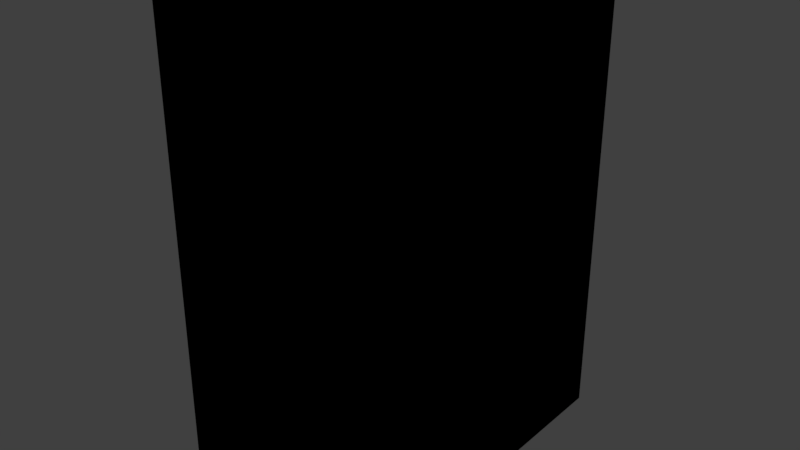 # Source: EXITROOM_2.blend  (saved by Blender 2.79.0; exported with 4.5.12 LTS)
import bpy
from mathutils import Matrix  # noqa: F401  (used for matrix-valued properties, if any)

bpy.ops.wm.read_factory_settings(use_empty=True)
scene = bpy.context.scene
scene.name = 'Scene'

# ---- collections
col_collection_1 = bpy.data.collections.new('Collection 1'); scene.collection.children.link(col_collection_1)

# ---- materials (node trees are filled in below, after node groups)
mat_material_002 = bpy.data.materials.new('Material.002')
mat_material_002.alpha_threshold = 0.0
mat_material_002.use_transparent_shadow = False
mat_material_002.diffuse_color = (0.0, 0.0, 0.0, 1.0)
mat_material_002.roughness = 0.5

# ---- material node trees

# ---- world
world_world = bpy.data.worlds.new('World'); scene.world = world_world
world_world.color = (0.05088, 0.05088, 0.05088)
world_world.use_sun_shadow = False
world_world.sun_shadow_jitter_overblur = 0.0
world_world.cycles.sampling_method = 'MANUAL'

# ---- meshes
me_cube_001 = bpy.data.meshes.new('Cube.001')
me_cube_001.from_pydata([(-1.032, -2.403, -1.156), (-1.032, -2.403, -0.9825), (-1.032, 3.33, -1.156), (-1.032, 3.33, -0.9825), (2.49, -2.403, -1.156), (2.49, -2.403, -0.9825), (2.49, 3.33, -1.156), (2.49, 3.33, -0.9825), (-1.032, -2.403, 6.853), (-1.032, 3.33, 6.853), (2.49, -2.403, 6.853), (2.49, 3.33, 6.853), (-1.032, -2.403, 6.853), (2.49, -2.403, 6.853), (-1.032, 3.333, 6.853), (2.49, 3.333, 6.853)], [], [(0, 1, 3, 2), (2, 3, 7, 6), (6, 7, 5, 4), (4, 5, 1, 0), (2, 6, 4, 0), (7, 3, 1, 5), (5, 1, 8, 10), (3, 7, 11, 9), (1, 3, 9, 8), (10, 8, 12, 13), (13, 12, 14, 15)])
me_cube_001.materials.append(mat_material_002)
me_cube_001.use_remesh_preserve_volume = False
me_cube_001.use_remesh_preserve_attributes = False
me_cube_001.use_mirror_vertex_groups = False
me_cube_001.update()

# ---- objects
ob_cube_013 = bpy.data.objects.new('Cube.013', me_cube_001)

# ---- transforms, parenting, visibility, modifiers, constraints
ob_cube_013.location = (-1.429, 3.854, 1.775)
ob_cube_013.lineart.crease_threshold = 0.0

# ---- collection membership
col_collection_1.objects.link(ob_cube_013)

# ---- scene / render settings (as saved in the file)
scene.frame_start = 1; scene.frame_end = 250; scene.frame_set(0)
scene.render.engine = 'BLENDER_EEVEE_NEXT'
scene.render.resolution_percentage = 50
scene.render.dither_intensity = 0.0
scene.cycles.use_denoising = False
scene.cycles.samples = 128
scene.cycles.sampling_pattern = 'TABULATED_SOBOL'
scene.cycles.use_adaptive_sampling = False
scene.cycles.use_light_tree = False
scene.cycles.blur_glossy = 0.0
scene.cycles.sample_clamp_indirect = 0.0
scene.view_settings.view_transform = 'Standard'
bpy.context.view_layer.update()

# ---- added for rendering (the .blend has no active camera and no usable light): camera, sun
cam_auto = bpy.data.cameras.new('AutoCamera')
cam_auto.lens = 50.0
cam_auto.sensor_width = 36.0
cam_auto.clip_end = 1000.0
ob_auto_camera = bpy.data.objects.new('AutoCamera', cam_auto)
scene.collection.objects.link(ob_auto_camera)
ob_auto_camera.location = (8.97999, -7.29667, 12.3671)
ob_auto_camera.rotation_euler = (1.09748, -7.21219e-08, 0.694738)
scene.camera = ob_auto_camera
light_auto_sun = bpy.data.lights.new('AutoSun', 'SUN')
light_auto_sun.energy = 3.0
light_auto_sun.angle = 0.0523599
ob_auto_sun = bpy.data.objects.new('AutoSun', light_auto_sun)
scene.collection.objects.link(ob_auto_sun)
ob_auto_sun.rotation_euler = (0.872665, 0.174533, 0.523599)
bpy.context.view_layer.update()
